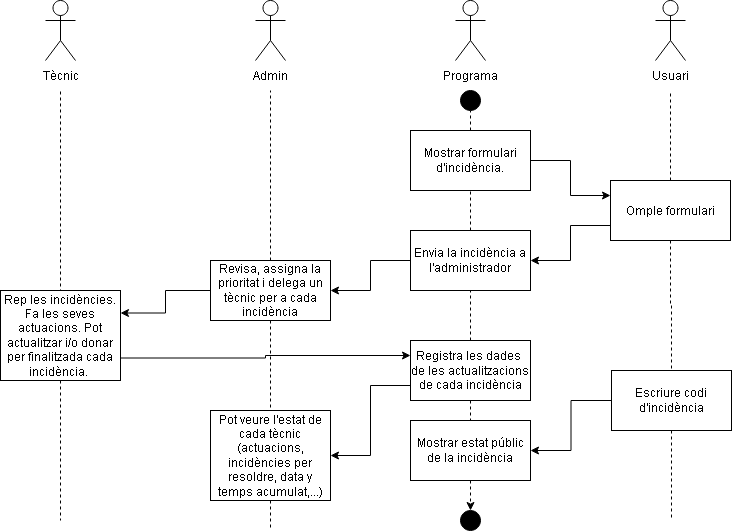

The diagram above was exported from draw.io. Its source (the exported page's mxGraphModel, read from the mxfile embedded in the PNG):
<mxGraphModel dx="946" dy="647" grid="1" gridSize="10" guides="1" tooltips="1" connect="1" arrows="1" fold="1" page="1" pageScale="1" pageWidth="827" pageHeight="1169" math="0" shadow="0">
  <root>
    <mxCell id="0" />
    <mxCell id="1" parent="0" />
    <mxCell id="8ftDCzi6ts-C03PF0b4R-1" value="&lt;br&gt;&lt;div&gt;&lt;br&gt;&lt;/div&gt;" style="shape=umlActor;verticalLabelPosition=bottom;verticalAlign=top;html=1;outlineConnect=0;" parent="1" vertex="1">
      <mxGeometry x="485" y="50" width="30" height="60" as="geometry" />
    </mxCell>
    <mxCell id="8ftDCzi6ts-C03PF0b4R-2" value="&lt;br&gt;&lt;div&gt;&lt;br&gt;&lt;/div&gt;" style="shape=umlActor;verticalLabelPosition=bottom;verticalAlign=top;html=1;outlineConnect=0;" parent="1" vertex="1">
      <mxGeometry x="685" y="50" width="30" height="60" as="geometry" />
    </mxCell>
    <mxCell id="8ftDCzi6ts-C03PF0b4R-3" value="Programa" style="text;html=1;align=center;verticalAlign=middle;resizable=0;points=[];autosize=1;strokeColor=none;fillColor=none;" parent="1" vertex="1">
      <mxGeometry x="460" y="110" width="80" height="30" as="geometry" />
    </mxCell>
    <mxCell id="8ftDCzi6ts-C03PF0b4R-4" value="Usuari" style="text;html=1;align=center;verticalAlign=middle;resizable=0;points=[];autosize=1;strokeColor=none;fillColor=none;" parent="1" vertex="1">
      <mxGeometry x="670" y="110" width="60" height="30" as="geometry" />
    </mxCell>
    <mxCell id="8ftDCzi6ts-C03PF0b4R-5" style="edgeStyle=orthogonalEdgeStyle;rounded=0;orthogonalLoop=1;jettySize=auto;html=1;exitX=0.5;exitY=0;exitDx=0;exitDy=0;endArrow=none;startFill=0;dashed=1;entryX=0.5;entryY=1;entryDx=0;entryDy=0;" parent="1" source="8ftDCzi6ts-C03PF0b4R-7" target="8ftDCzi6ts-C03PF0b4R-18" edge="1">
      <mxGeometry relative="1" as="geometry">
        <mxPoint x="515" y="170" as="targetPoint" />
      </mxGeometry>
    </mxCell>
    <mxCell id="8ftDCzi6ts-C03PF0b4R-64" style="edgeStyle=orthogonalEdgeStyle;rounded=0;orthogonalLoop=1;jettySize=auto;html=1;exitX=1;exitY=0.5;exitDx=0;exitDy=0;entryX=0;entryY=0.25;entryDx=0;entryDy=0;" parent="1" source="8ftDCzi6ts-C03PF0b4R-7" target="8ftDCzi6ts-C03PF0b4R-11" edge="1">
      <mxGeometry relative="1" as="geometry" />
    </mxCell>
    <mxCell id="8ftDCzi6ts-C03PF0b4R-7" value="Mostrar formulari d'incidència&lt;span style=&quot;background-color: transparent;&quot;&gt;.&lt;/span&gt;" style="rounded=0;whiteSpace=wrap;html=1;" parent="1" vertex="1">
      <mxGeometry x="440" y="180" width="120" height="60" as="geometry" />
    </mxCell>
    <mxCell id="8ftDCzi6ts-C03PF0b4R-8" style="edgeStyle=orthogonalEdgeStyle;rounded=0;orthogonalLoop=1;jettySize=auto;html=1;exitX=0.5;exitY=0;exitDx=0;exitDy=0;endArrow=none;startFill=0;dashed=1;" parent="1" source="8ftDCzi6ts-C03PF0b4R-11" target="8ftDCzi6ts-C03PF0b4R-4" edge="1">
      <mxGeometry relative="1" as="geometry" />
    </mxCell>
    <mxCell id="8ftDCzi6ts-C03PF0b4R-65" style="edgeStyle=orthogonalEdgeStyle;rounded=0;orthogonalLoop=1;jettySize=auto;html=1;exitX=0;exitY=0.75;exitDx=0;exitDy=0;entryX=1;entryY=0.5;entryDx=0;entryDy=0;" parent="1" source="8ftDCzi6ts-C03PF0b4R-11" target="8ftDCzi6ts-C03PF0b4R-22" edge="1">
      <mxGeometry relative="1" as="geometry" />
    </mxCell>
    <mxCell id="8ftDCzi6ts-C03PF0b4R-70" style="edgeStyle=orthogonalEdgeStyle;rounded=0;orthogonalLoop=1;jettySize=auto;html=1;endArrow=none;startFill=0;dashed=1;entryX=0.5;entryY=0;entryDx=0;entryDy=0;" parent="1" source="8ftDCzi6ts-C03PF0b4R-11" target="8ftDCzi6ts-C03PF0b4R-36" edge="1">
      <mxGeometry relative="1" as="geometry">
        <mxPoint x="700" y="410" as="targetPoint" />
      </mxGeometry>
    </mxCell>
    <mxCell id="8ftDCzi6ts-C03PF0b4R-11" value="Omple formulari" style="rounded=0;whiteSpace=wrap;html=1;" parent="1" vertex="1">
      <mxGeometry x="640" y="230" width="120" height="60" as="geometry" />
    </mxCell>
    <mxCell id="8ftDCzi6ts-C03PF0b4R-13" style="edgeStyle=orthogonalEdgeStyle;rounded=0;orthogonalLoop=1;jettySize=auto;html=1;exitX=0.5;exitY=1;exitDx=0;exitDy=0;dashed=1;" parent="1" source="8ftDCzi6ts-C03PF0b4R-33" edge="1">
      <mxGeometry relative="1" as="geometry">
        <mxPoint x="500" y="660" as="sourcePoint" />
        <mxPoint x="500" y="560" as="targetPoint" />
      </mxGeometry>
    </mxCell>
    <mxCell id="8ftDCzi6ts-C03PF0b4R-18" value="" style="ellipse;whiteSpace=wrap;html=1;aspect=fixed;fillColor=#000000;" parent="1" vertex="1">
      <mxGeometry x="490" y="140" width="20" height="20" as="geometry" />
    </mxCell>
    <mxCell id="8ftDCzi6ts-C03PF0b4R-19" value="" style="ellipse;whiteSpace=wrap;html=1;aspect=fixed;fillColor=#000000;" parent="1" vertex="1">
      <mxGeometry x="490" y="560" width="20" height="20" as="geometry" />
    </mxCell>
    <mxCell id="8ftDCzi6ts-C03PF0b4R-20" style="edgeStyle=orthogonalEdgeStyle;rounded=0;orthogonalLoop=1;jettySize=auto;html=1;exitX=0.5;exitY=0;exitDx=0;exitDy=0;endArrow=none;startFill=0;dashed=1;entryX=0.5;entryY=1;entryDx=0;entryDy=0;" parent="1" source="8ftDCzi6ts-C03PF0b4R-22" target="8ftDCzi6ts-C03PF0b4R-7" edge="1">
      <mxGeometry relative="1" as="geometry">
        <mxPoint x="500" y="250" as="targetPoint" />
      </mxGeometry>
    </mxCell>
    <mxCell id="8ftDCzi6ts-C03PF0b4R-66" style="edgeStyle=orthogonalEdgeStyle;rounded=0;orthogonalLoop=1;jettySize=auto;html=1;exitX=0;exitY=0.5;exitDx=0;exitDy=0;entryX=1;entryY=0.5;entryDx=0;entryDy=0;" parent="1" source="8ftDCzi6ts-C03PF0b4R-22" target="8ftDCzi6ts-C03PF0b4R-57" edge="1">
      <mxGeometry relative="1" as="geometry" />
    </mxCell>
    <mxCell id="8ftDCzi6ts-C03PF0b4R-22" value="Envia la incidència a l'administrador" style="rounded=0;whiteSpace=wrap;html=1;" parent="1" vertex="1">
      <mxGeometry x="440" y="280" width="120" height="60" as="geometry" />
    </mxCell>
    <mxCell id="8ftDCzi6ts-C03PF0b4R-75" value="" style="edgeStyle=orthogonalEdgeStyle;rounded=0;orthogonalLoop=1;jettySize=auto;html=1;endArrow=none;startFill=0;dashed=1;" parent="1" source="8ftDCzi6ts-C03PF0b4R-27" target="8ftDCzi6ts-C03PF0b4R-22" edge="1">
      <mxGeometry relative="1" as="geometry" />
    </mxCell>
    <mxCell id="8ftDCzi6ts-C03PF0b4R-81" style="edgeStyle=orthogonalEdgeStyle;rounded=0;orthogonalLoop=1;jettySize=auto;html=1;exitX=0;exitY=0.75;exitDx=0;exitDy=0;entryX=1;entryY=0.5;entryDx=0;entryDy=0;" parent="1" source="8ftDCzi6ts-C03PF0b4R-27" target="8ftDCzi6ts-C03PF0b4R-73" edge="1">
      <mxGeometry relative="1" as="geometry" />
    </mxCell>
    <mxCell id="8ftDCzi6ts-C03PF0b4R-27" value="Registra les dades&amp;nbsp; de les actualitzacions de cada incidència" style="rounded=0;whiteSpace=wrap;html=1;" parent="1" vertex="1">
      <mxGeometry x="440" y="390" width="120" height="60" as="geometry" />
    </mxCell>
    <mxCell id="8ftDCzi6ts-C03PF0b4R-33" value="Mostrar estat públic de la incidència" style="rounded=0;whiteSpace=wrap;html=1;" parent="1" vertex="1">
      <mxGeometry x="440" y="470" width="120" height="60" as="geometry" />
    </mxCell>
    <mxCell id="8ftDCzi6ts-C03PF0b4R-68" style="edgeStyle=orthogonalEdgeStyle;rounded=0;orthogonalLoop=1;jettySize=auto;html=1;exitX=0;exitY=0.5;exitDx=0;exitDy=0;entryX=1;entryY=0.5;entryDx=0;entryDy=0;" parent="1" source="8ftDCzi6ts-C03PF0b4R-36" target="8ftDCzi6ts-C03PF0b4R-33" edge="1">
      <mxGeometry relative="1" as="geometry" />
    </mxCell>
    <mxCell id="8ftDCzi6ts-C03PF0b4R-84" style="edgeStyle=orthogonalEdgeStyle;rounded=0;orthogonalLoop=1;jettySize=auto;html=1;exitX=0.5;exitY=1;exitDx=0;exitDy=0;endArrow=none;startFill=0;dashed=1;" parent="1" source="8ftDCzi6ts-C03PF0b4R-36" edge="1">
      <mxGeometry relative="1" as="geometry">
        <mxPoint x="701" y="570" as="targetPoint" />
      </mxGeometry>
    </mxCell>
    <mxCell id="8ftDCzi6ts-C03PF0b4R-36" value="Escriure codi d'incidència" style="rounded=0;whiteSpace=wrap;html=1;" parent="1" vertex="1">
      <mxGeometry x="641" y="420" width="120" height="60" as="geometry" />
    </mxCell>
    <mxCell id="8ftDCzi6ts-C03PF0b4R-37" style="edgeStyle=orthogonalEdgeStyle;rounded=0;orthogonalLoop=1;jettySize=auto;html=1;exitX=0.5;exitY=1;exitDx=0;exitDy=0;entryX=0.5;entryY=0;entryDx=0;entryDy=0;endArrow=none;startFill=0;dashed=1;" parent="1" source="8ftDCzi6ts-C03PF0b4R-27" target="8ftDCzi6ts-C03PF0b4R-33" edge="1">
      <mxGeometry relative="1" as="geometry">
        <mxPoint x="500" y="440" as="sourcePoint" />
      </mxGeometry>
    </mxCell>
    <mxCell id="8ftDCzi6ts-C03PF0b4R-39" value="&lt;br&gt;&lt;div&gt;&lt;br&gt;&lt;/div&gt;" style="shape=umlActor;verticalLabelPosition=bottom;verticalAlign=top;html=1;outlineConnect=0;" parent="1" vertex="1">
      <mxGeometry x="75" y="50" width="30" height="60" as="geometry" />
    </mxCell>
    <mxCell id="8ftDCzi6ts-C03PF0b4R-40" value="Tècnic" style="text;html=1;align=center;verticalAlign=middle;resizable=0;points=[];autosize=1;strokeColor=none;fillColor=none;" parent="1" vertex="1">
      <mxGeometry x="60" y="110" width="60" height="30" as="geometry" />
    </mxCell>
    <mxCell id="8ftDCzi6ts-C03PF0b4R-42" style="edgeStyle=orthogonalEdgeStyle;rounded=0;orthogonalLoop=1;jettySize=auto;html=1;exitX=0.5;exitY=1.033;exitDx=0;exitDy=0;entryX=0.5;entryY=0;entryDx=0;entryDy=0;endArrow=none;startFill=0;dashed=1;exitPerimeter=0;" parent="1" source="8ftDCzi6ts-C03PF0b4R-40" target="8ftDCzi6ts-C03PF0b4R-45" edge="1">
      <mxGeometry relative="1" as="geometry">
        <mxPoint x="90" y="240" as="sourcePoint" />
      </mxGeometry>
    </mxCell>
    <mxCell id="8ftDCzi6ts-C03PF0b4R-80" style="edgeStyle=orthogonalEdgeStyle;rounded=0;orthogonalLoop=1;jettySize=auto;html=1;exitX=1;exitY=0.75;exitDx=0;exitDy=0;entryX=0;entryY=0.25;entryDx=0;entryDy=0;" parent="1" source="8ftDCzi6ts-C03PF0b4R-45" target="8ftDCzi6ts-C03PF0b4R-27" edge="1">
      <mxGeometry relative="1" as="geometry" />
    </mxCell>
    <mxCell id="8ftDCzi6ts-C03PF0b4R-82" style="edgeStyle=orthogonalEdgeStyle;rounded=0;orthogonalLoop=1;jettySize=auto;html=1;exitX=0.5;exitY=1;exitDx=0;exitDy=0;endArrow=none;startFill=0;dashed=1;" parent="1" source="8ftDCzi6ts-C03PF0b4R-45" edge="1">
      <mxGeometry relative="1" as="geometry">
        <mxPoint x="90" y="570" as="targetPoint" />
      </mxGeometry>
    </mxCell>
    <mxCell id="8ftDCzi6ts-C03PF0b4R-45" value="Rep les incidències. Fa les seves actuacions. Pot actualitzar i/o donar per finalitzada cada incidència.&amp;nbsp;" style="rounded=0;whiteSpace=wrap;html=1;" parent="1" vertex="1">
      <mxGeometry x="30" y="340" width="120" height="90" as="geometry" />
    </mxCell>
    <mxCell id="8ftDCzi6ts-C03PF0b4R-51" value="&lt;br&gt;&lt;div&gt;&lt;br&gt;&lt;/div&gt;" style="shape=umlActor;verticalLabelPosition=bottom;verticalAlign=top;html=1;outlineConnect=0;" parent="1" vertex="1">
      <mxGeometry x="285" y="50" width="30" height="60" as="geometry" />
    </mxCell>
    <mxCell id="8ftDCzi6ts-C03PF0b4R-52" value="Admin" style="text;html=1;align=center;verticalAlign=middle;resizable=0;points=[];autosize=1;strokeColor=none;fillColor=none;" parent="1" vertex="1">
      <mxGeometry x="270" y="110" width="60" height="30" as="geometry" />
    </mxCell>
    <mxCell id="8ftDCzi6ts-C03PF0b4R-53" style="edgeStyle=orthogonalEdgeStyle;rounded=0;orthogonalLoop=1;jettySize=auto;html=1;exitX=0.5;exitY=0;exitDx=0;exitDy=0;endArrow=none;startFill=0;dashed=1;" parent="1" source="8ftDCzi6ts-C03PF0b4R-57" target="8ftDCzi6ts-C03PF0b4R-52" edge="1">
      <mxGeometry relative="1" as="geometry">
        <mxPoint x="300" y="180" as="sourcePoint" />
      </mxGeometry>
    </mxCell>
    <mxCell id="8ftDCzi6ts-C03PF0b4R-67" style="edgeStyle=orthogonalEdgeStyle;rounded=0;orthogonalLoop=1;jettySize=auto;html=1;exitX=0;exitY=0.5;exitDx=0;exitDy=0;entryX=1;entryY=0.25;entryDx=0;entryDy=0;" parent="1" source="8ftDCzi6ts-C03PF0b4R-57" target="8ftDCzi6ts-C03PF0b4R-45" edge="1">
      <mxGeometry relative="1" as="geometry" />
    </mxCell>
    <mxCell id="8ftDCzi6ts-C03PF0b4R-72" style="edgeStyle=orthogonalEdgeStyle;rounded=0;orthogonalLoop=1;jettySize=auto;html=1;exitX=0.5;exitY=1;exitDx=0;exitDy=0;endArrow=none;startFill=0;dashed=1;entryX=0.5;entryY=0;entryDx=0;entryDy=0;" parent="1" source="8ftDCzi6ts-C03PF0b4R-57" target="8ftDCzi6ts-C03PF0b4R-73" edge="1">
      <mxGeometry relative="1" as="geometry">
        <mxPoint x="300" y="440" as="targetPoint" />
      </mxGeometry>
    </mxCell>
    <mxCell id="8ftDCzi6ts-C03PF0b4R-57" value="Revisa, assigna la prioritat i delega un tècnic per a cada incidència" style="rounded=0;whiteSpace=wrap;html=1;" parent="1" vertex="1">
      <mxGeometry x="240" y="310" width="120" height="60" as="geometry" />
    </mxCell>
    <mxCell id="8ftDCzi6ts-C03PF0b4R-83" style="edgeStyle=orthogonalEdgeStyle;rounded=0;orthogonalLoop=1;jettySize=auto;html=1;exitX=0.5;exitY=1;exitDx=0;exitDy=0;endArrow=none;startFill=0;dashed=1;" parent="1" source="8ftDCzi6ts-C03PF0b4R-73" edge="1">
      <mxGeometry relative="1" as="geometry">
        <mxPoint x="300" y="580" as="targetPoint" />
      </mxGeometry>
    </mxCell>
    <mxCell id="8ftDCzi6ts-C03PF0b4R-73" value="Pot veure l'estat de cada tècnic (actuacions, incidències per resoldre, data y temps acumulat,...)" style="rounded=0;whiteSpace=wrap;html=1;" parent="1" vertex="1">
      <mxGeometry x="240" y="460" width="120" height="90" as="geometry" />
    </mxCell>
  </root>
</mxGraphModel>